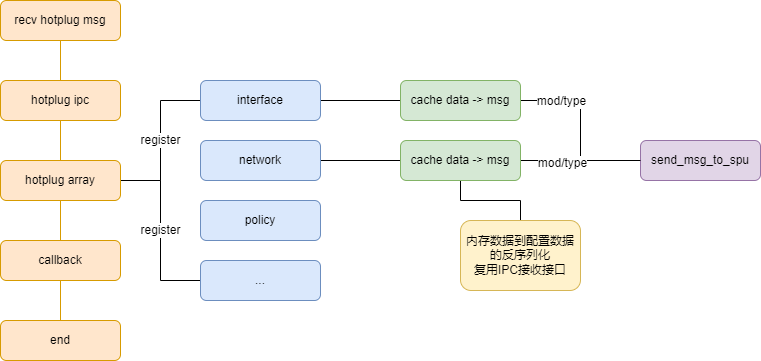

The diagram above was exported from draw.io. Its source (the exported page's mxGraphModel, read from the mxfile embedded in the PNG):
<mxGraphModel dx="1422" dy="762" grid="1" gridSize="10" guides="1" tooltips="1" connect="1" arrows="1" fold="1" page="1" pageScale="1" pageWidth="827" pageHeight="1169" math="0" shadow="0">
  <root>
    <mxCell id="0" />
    <mxCell id="1" parent="0" />
    <mxCell id="6AD0alcT5SCGta30HZ73-26" style="edgeStyle=orthogonalEdgeStyle;rounded=0;orthogonalLoop=1;jettySize=auto;html=1;exitX=0.5;exitY=1;exitDx=0;exitDy=0;endArrow=none;endFill=0;fillColor=#ffe6cc;strokeColor=#d79b00;" parent="1" source="6AD0alcT5SCGta30HZ73-2" target="6AD0alcT5SCGta30HZ73-3" edge="1">
      <mxGeometry relative="1" as="geometry" />
    </mxCell>
    <mxCell id="6AD0alcT5SCGta30HZ73-33" value="" style="edgeStyle=orthogonalEdgeStyle;rounded=0;orthogonalLoop=1;jettySize=auto;html=1;endArrow=none;endFill=0;fillColor=#ffe6cc;strokeColor=#d79b00;" parent="1" source="6AD0alcT5SCGta30HZ73-2" target="6AD0alcT5SCGta30HZ73-32" edge="1">
      <mxGeometry relative="1" as="geometry" />
    </mxCell>
    <mxCell id="6AD0alcT5SCGta30HZ73-2" value="hotplug ipc" style="rounded=1;whiteSpace=wrap;html=1;fillColor=#ffe6cc;strokeColor=#d79b00;" parent="1" vertex="1">
      <mxGeometry x="160" y="160" width="120" height="40" as="geometry" />
    </mxCell>
    <mxCell id="6AD0alcT5SCGta30HZ73-8" value="register" style="edgeStyle=orthogonalEdgeStyle;rounded=0;orthogonalLoop=1;jettySize=auto;html=1;entryX=0;entryY=0.5;entryDx=0;entryDy=0;endArrow=none;endFill=0;" parent="1" source="6AD0alcT5SCGta30HZ73-3" target="6AD0alcT5SCGta30HZ73-7" edge="1">
      <mxGeometry relative="1" as="geometry" />
    </mxCell>
    <mxCell id="6AD0alcT5SCGta30HZ73-15" value="register" style="edgeStyle=orthogonalEdgeStyle;rounded=0;orthogonalLoop=1;jettySize=auto;html=1;entryX=0;entryY=0.5;entryDx=0;entryDy=0;endArrow=none;endFill=0;" parent="1" source="6AD0alcT5SCGta30HZ73-3" target="6AD0alcT5SCGta30HZ73-12" edge="1">
      <mxGeometry relative="1" as="geometry" />
    </mxCell>
    <mxCell id="6AD0alcT5SCGta30HZ73-25" value="" style="edgeStyle=orthogonalEdgeStyle;rounded=0;orthogonalLoop=1;jettySize=auto;html=1;endArrow=none;endFill=0;fillColor=#ffe6cc;strokeColor=#d79b00;" parent="1" source="6AD0alcT5SCGta30HZ73-3" target="6AD0alcT5SCGta30HZ73-24" edge="1">
      <mxGeometry relative="1" as="geometry" />
    </mxCell>
    <mxCell id="6AD0alcT5SCGta30HZ73-3" value="hotplug array" style="rounded=1;whiteSpace=wrap;html=1;fillColor=#ffe6cc;strokeColor=#d79b00;" parent="1" vertex="1">
      <mxGeometry x="160" y="240" width="120" height="40" as="geometry" />
    </mxCell>
    <mxCell id="6AD0alcT5SCGta30HZ73-21" value="" style="edgeStyle=orthogonalEdgeStyle;rounded=0;orthogonalLoop=1;jettySize=auto;html=1;endArrow=none;endFill=0;" parent="1" source="6AD0alcT5SCGta30HZ73-7" target="6AD0alcT5SCGta30HZ73-20" edge="1">
      <mxGeometry relative="1" as="geometry" />
    </mxCell>
    <mxCell id="6AD0alcT5SCGta30HZ73-7" value="interface" style="rounded=1;whiteSpace=wrap;html=1;fillColor=#dae8fc;strokeColor=#6c8ebf;" parent="1" vertex="1">
      <mxGeometry x="360" y="160" width="120" height="40" as="geometry" />
    </mxCell>
    <mxCell id="6AD0alcT5SCGta30HZ73-28" value="" style="edgeStyle=orthogonalEdgeStyle;rounded=0;orthogonalLoop=1;jettySize=auto;html=1;endArrow=none;endFill=0;" parent="1" source="6AD0alcT5SCGta30HZ73-10" target="6AD0alcT5SCGta30HZ73-27" edge="1">
      <mxGeometry relative="1" as="geometry" />
    </mxCell>
    <mxCell id="6AD0alcT5SCGta30HZ73-10" value="network" style="rounded=1;whiteSpace=wrap;html=1;fillColor=#dae8fc;strokeColor=#6c8ebf;" parent="1" vertex="1">
      <mxGeometry x="360" y="220" width="120" height="40" as="geometry" />
    </mxCell>
    <mxCell id="6AD0alcT5SCGta30HZ73-11" value="policy" style="rounded=1;whiteSpace=wrap;html=1;fillColor=#dae8fc;strokeColor=#6c8ebf;" parent="1" vertex="1">
      <mxGeometry x="360" y="280" width="120" height="40" as="geometry" />
    </mxCell>
    <mxCell id="6AD0alcT5SCGta30HZ73-12" value="..." style="rounded=1;whiteSpace=wrap;html=1;fillColor=#dae8fc;strokeColor=#6c8ebf;" parent="1" vertex="1">
      <mxGeometry x="360" y="340" width="120" height="40" as="geometry" />
    </mxCell>
    <mxCell id="6AD0alcT5SCGta30HZ73-23" value="" style="edgeStyle=orthogonalEdgeStyle;rounded=0;orthogonalLoop=1;jettySize=auto;html=1;endArrow=none;endFill=0;entryX=0;entryY=0.5;entryDx=0;entryDy=0;" parent="1" source="6AD0alcT5SCGta30HZ73-20" target="6AD0alcT5SCGta30HZ73-22" edge="1">
      <mxGeometry relative="1" as="geometry" />
    </mxCell>
    <mxCell id="6AD0alcT5SCGta30HZ73-31" value="mod/type" style="edgeLabel;html=1;align=center;verticalAlign=middle;resizable=0;points=[];" parent="6AD0alcT5SCGta30HZ73-23" vertex="1" connectable="0">
      <mxGeometry x="-0.5556" relative="1" as="geometry">
        <mxPoint as="offset" />
      </mxGeometry>
    </mxCell>
    <mxCell id="6AD0alcT5SCGta30HZ73-20" value="cache data -&amp;gt; msg" style="rounded=1;whiteSpace=wrap;html=1;fillColor=#d5e8d4;strokeColor=#82b366;" parent="1" vertex="1">
      <mxGeometry x="560" y="160" width="120" height="40" as="geometry" />
    </mxCell>
    <mxCell id="6AD0alcT5SCGta30HZ73-22" value="send_msg_to_spu" style="rounded=1;whiteSpace=wrap;html=1;fillColor=#e1d5e7;strokeColor=#9673a6;" parent="1" vertex="1">
      <mxGeometry x="800" y="220" width="120" height="40" as="geometry" />
    </mxCell>
    <mxCell id="6AD0alcT5SCGta30HZ73-35" value="" style="edgeStyle=orthogonalEdgeStyle;rounded=0;orthogonalLoop=1;jettySize=auto;html=1;endArrow=none;endFill=0;fillColor=#ffe6cc;strokeColor=#d79b00;" parent="1" source="6AD0alcT5SCGta30HZ73-24" target="6AD0alcT5SCGta30HZ73-34" edge="1">
      <mxGeometry relative="1" as="geometry" />
    </mxCell>
    <mxCell id="6AD0alcT5SCGta30HZ73-24" value="callback" style="rounded=1;whiteSpace=wrap;html=1;fillColor=#ffe6cc;strokeColor=#d79b00;" parent="1" vertex="1">
      <mxGeometry x="160" y="320" width="120" height="40" as="geometry" />
    </mxCell>
    <mxCell id="6AD0alcT5SCGta30HZ73-29" style="edgeStyle=orthogonalEdgeStyle;rounded=0;orthogonalLoop=1;jettySize=auto;html=1;entryX=0;entryY=0.5;entryDx=0;entryDy=0;endArrow=none;endFill=0;" parent="1" source="6AD0alcT5SCGta30HZ73-27" target="6AD0alcT5SCGta30HZ73-22" edge="1">
      <mxGeometry relative="1" as="geometry" />
    </mxCell>
    <mxCell id="6AD0alcT5SCGta30HZ73-30" value="mod/type" style="edgeLabel;html=1;align=center;verticalAlign=middle;resizable=0;points=[];" parent="6AD0alcT5SCGta30HZ73-29" vertex="1" connectable="0">
      <mxGeometry x="-0.3167" y="-2" relative="1" as="geometry">
        <mxPoint as="offset" />
      </mxGeometry>
    </mxCell>
    <mxCell id="6AD0alcT5SCGta30HZ73-37" value="" style="edgeStyle=orthogonalEdgeStyle;rounded=0;orthogonalLoop=1;jettySize=auto;html=1;endArrow=none;endFill=0;" parent="1" source="6AD0alcT5SCGta30HZ73-27" target="6AD0alcT5SCGta30HZ73-36" edge="1">
      <mxGeometry relative="1" as="geometry" />
    </mxCell>
    <mxCell id="6AD0alcT5SCGta30HZ73-27" value="cache data -&amp;gt; msg" style="rounded=1;whiteSpace=wrap;html=1;fillColor=#d5e8d4;strokeColor=#82b366;" parent="1" vertex="1">
      <mxGeometry x="560" y="220" width="120" height="40" as="geometry" />
    </mxCell>
    <mxCell id="6AD0alcT5SCGta30HZ73-32" value="recv hotplug msg" style="rounded=1;whiteSpace=wrap;html=1;fillColor=#ffe6cc;strokeColor=#d79b00;" parent="1" vertex="1">
      <mxGeometry x="160" y="80" width="120" height="40" as="geometry" />
    </mxCell>
    <mxCell id="6AD0alcT5SCGta30HZ73-34" value="end" style="rounded=1;whiteSpace=wrap;html=1;fillColor=#ffe6cc;strokeColor=#d79b00;" parent="1" vertex="1">
      <mxGeometry x="160" y="400" width="120" height="40" as="geometry" />
    </mxCell>
    <mxCell id="6AD0alcT5SCGta30HZ73-36" value="内存数据到配置数据的反序列化&lt;br&gt;复用IPC接收接口" style="rounded=1;whiteSpace=wrap;html=1;fillColor=#fff2cc;strokeColor=#d6b656;" parent="1" vertex="1">
      <mxGeometry x="620" y="300" width="120" height="70" as="geometry" />
    </mxCell>
  </root>
</mxGraphModel>